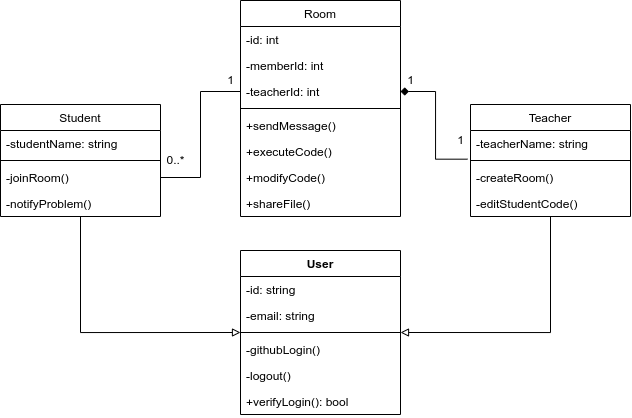

The diagram above was exported from draw.io. Its source (the exported page's mxGraphModel, read from the mxfile embedded in the PNG):
<mxGraphModel dx="914" dy="591" grid="1" gridSize="10" guides="1" tooltips="1" connect="1" arrows="1" fold="1" page="1" pageScale="1" pageWidth="827" pageHeight="1169" math="0" shadow="0">
  <root>
    <mxCell id="WIyWlLk6GJQsqaUBKTNV-0" />
    <mxCell id="WIyWlLk6GJQsqaUBKTNV-1" parent="WIyWlLk6GJQsqaUBKTNV-0" />
    <mxCell id="_BlrfhhO_vyUFNugng6M-24" style="edgeStyle=orthogonalEdgeStyle;rounded=0;orthogonalLoop=1;jettySize=auto;html=1;exitX=0.5;exitY=1;exitDx=0;exitDy=0;entryX=0;entryY=0.5;entryDx=0;entryDy=0;endArrow=block;endFill=0;" edge="1" parent="WIyWlLk6GJQsqaUBKTNV-1" source="zkfFHV4jXpPFQw0GAbJ--6" target="_BlrfhhO_vyUFNugng6M-14">
      <mxGeometry relative="1" as="geometry" />
    </mxCell>
    <mxCell id="zkfFHV4jXpPFQw0GAbJ--6" value="Student" style="swimlane;fontStyle=0;align=center;verticalAlign=top;childLayout=stackLayout;horizontal=1;startSize=26;horizontalStack=0;resizeParent=1;resizeLast=0;collapsible=1;marginBottom=0;rounded=0;shadow=0;strokeWidth=1;" parent="WIyWlLk6GJQsqaUBKTNV-1" vertex="1">
      <mxGeometry x="30" y="204" width="160" height="112" as="geometry">
        <mxRectangle x="130" y="380" width="160" height="26" as="alternateBounds" />
      </mxGeometry>
    </mxCell>
    <mxCell id="_BlrfhhO_vyUFNugng6M-6" value="-studentName: string" style="text;align=left;verticalAlign=top;spacingLeft=4;spacingRight=4;overflow=hidden;rotatable=0;points=[[0,0.5],[1,0.5]];portConstraint=eastwest;" vertex="1" parent="zkfFHV4jXpPFQw0GAbJ--6">
      <mxGeometry y="26" width="160" height="26" as="geometry" />
    </mxCell>
    <mxCell id="zkfFHV4jXpPFQw0GAbJ--9" value="" style="line;html=1;strokeWidth=1;align=left;verticalAlign=middle;spacingTop=-1;spacingLeft=3;spacingRight=3;rotatable=0;labelPosition=right;points=[];portConstraint=eastwest;" parent="zkfFHV4jXpPFQw0GAbJ--6" vertex="1">
      <mxGeometry y="52" width="160" height="8" as="geometry" />
    </mxCell>
    <mxCell id="zkfFHV4jXpPFQw0GAbJ--11" value="-joinRoom()" style="text;align=left;verticalAlign=top;spacingLeft=4;spacingRight=4;overflow=hidden;rotatable=0;points=[[0,0.5],[1,0.5]];portConstraint=eastwest;" parent="zkfFHV4jXpPFQw0GAbJ--6" vertex="1">
      <mxGeometry y="60" width="160" height="26" as="geometry" />
    </mxCell>
    <mxCell id="_BlrfhhO_vyUFNugng6M-29" value="-notifyProblem()" style="text;align=left;verticalAlign=top;spacingLeft=4;spacingRight=4;overflow=hidden;rotatable=0;points=[[0,0.5],[1,0.5]];portConstraint=eastwest;" vertex="1" parent="zkfFHV4jXpPFQw0GAbJ--6">
      <mxGeometry y="86" width="160" height="26" as="geometry" />
    </mxCell>
    <mxCell id="_BlrfhhO_vyUFNugng6M-25" style="edgeStyle=orthogonalEdgeStyle;rounded=0;orthogonalLoop=1;jettySize=auto;html=1;exitX=0.5;exitY=1;exitDx=0;exitDy=0;endArrow=block;endFill=0;" edge="1" parent="WIyWlLk6GJQsqaUBKTNV-1" source="zkfFHV4jXpPFQw0GAbJ--13">
      <mxGeometry relative="1" as="geometry">
        <mxPoint x="430" y="432" as="targetPoint" />
        <Array as="points">
          <mxPoint x="580" y="432" />
        </Array>
      </mxGeometry>
    </mxCell>
    <mxCell id="zkfFHV4jXpPFQw0GAbJ--13" value="Teacher" style="swimlane;fontStyle=0;align=center;verticalAlign=top;childLayout=stackLayout;horizontal=1;startSize=26;horizontalStack=0;resizeParent=1;resizeLast=0;collapsible=1;marginBottom=0;rounded=0;shadow=0;strokeWidth=1;" parent="WIyWlLk6GJQsqaUBKTNV-1" vertex="1">
      <mxGeometry x="500" y="204" width="160" height="112" as="geometry">
        <mxRectangle x="330" y="360" width="170" height="26" as="alternateBounds" />
      </mxGeometry>
    </mxCell>
    <mxCell id="zkfFHV4jXpPFQw0GAbJ--14" value="-teacherName: string" style="text;align=left;verticalAlign=top;spacingLeft=4;spacingRight=4;overflow=hidden;rotatable=0;points=[[0,0.5],[1,0.5]];portConstraint=eastwest;" parent="zkfFHV4jXpPFQw0GAbJ--13" vertex="1">
      <mxGeometry y="26" width="160" height="26" as="geometry" />
    </mxCell>
    <mxCell id="zkfFHV4jXpPFQw0GAbJ--15" value="" style="line;html=1;strokeWidth=1;align=left;verticalAlign=middle;spacingTop=-1;spacingLeft=3;spacingRight=3;rotatable=0;labelPosition=right;points=[];portConstraint=eastwest;" parent="zkfFHV4jXpPFQw0GAbJ--13" vertex="1">
      <mxGeometry y="52" width="160" height="8" as="geometry" />
    </mxCell>
    <mxCell id="_BlrfhhO_vyUFNugng6M-3" value="-createRoom()" style="text;align=left;verticalAlign=top;spacingLeft=4;spacingRight=4;overflow=hidden;rotatable=0;points=[[0,0.5],[1,0.5]];portConstraint=eastwest;fontStyle=0" vertex="1" parent="zkfFHV4jXpPFQw0GAbJ--13">
      <mxGeometry y="60" width="160" height="26" as="geometry" />
    </mxCell>
    <mxCell id="_BlrfhhO_vyUFNugng6M-30" value="-editStudentCode()" style="text;align=left;verticalAlign=top;spacingLeft=4;spacingRight=4;overflow=hidden;rotatable=0;points=[[0,0.5],[1,0.5]];portConstraint=eastwest;fontStyle=0" vertex="1" parent="zkfFHV4jXpPFQw0GAbJ--13">
      <mxGeometry y="86" width="160" height="26" as="geometry" />
    </mxCell>
    <mxCell id="zkfFHV4jXpPFQw0GAbJ--17" value="Room" style="swimlane;fontStyle=0;align=center;verticalAlign=top;childLayout=stackLayout;horizontal=1;startSize=26;horizontalStack=0;resizeParent=1;resizeLast=0;collapsible=1;marginBottom=0;rounded=0;shadow=0;strokeWidth=1;" parent="WIyWlLk6GJQsqaUBKTNV-1" vertex="1">
      <mxGeometry x="270" y="100" width="160" height="216" as="geometry">
        <mxRectangle x="550" y="140" width="160" height="26" as="alternateBounds" />
      </mxGeometry>
    </mxCell>
    <mxCell id="zkfFHV4jXpPFQw0GAbJ--18" value="-id: int" style="text;align=left;verticalAlign=top;spacingLeft=4;spacingRight=4;overflow=hidden;rotatable=0;points=[[0,0.5],[1,0.5]];portConstraint=eastwest;" parent="zkfFHV4jXpPFQw0GAbJ--17" vertex="1">
      <mxGeometry y="26" width="160" height="26" as="geometry" />
    </mxCell>
    <mxCell id="_BlrfhhO_vyUFNugng6M-7" value="-memberId: int" style="text;align=left;verticalAlign=top;spacingLeft=4;spacingRight=4;overflow=hidden;rotatable=0;points=[[0,0.5],[1,0.5]];portConstraint=eastwest;" vertex="1" parent="zkfFHV4jXpPFQw0GAbJ--17">
      <mxGeometry y="52" width="160" height="26" as="geometry" />
    </mxCell>
    <mxCell id="_BlrfhhO_vyUFNugng6M-8" value="-teacherId: int" style="text;align=left;verticalAlign=top;spacingLeft=4;spacingRight=4;overflow=hidden;rotatable=0;points=[[0,0.5],[1,0.5]];portConstraint=eastwest;" vertex="1" parent="zkfFHV4jXpPFQw0GAbJ--17">
      <mxGeometry y="78" width="160" height="26" as="geometry" />
    </mxCell>
    <mxCell id="zkfFHV4jXpPFQw0GAbJ--23" value="" style="line;html=1;strokeWidth=1;align=left;verticalAlign=middle;spacingTop=-1;spacingLeft=3;spacingRight=3;rotatable=0;labelPosition=right;points=[];portConstraint=eastwest;" parent="zkfFHV4jXpPFQw0GAbJ--17" vertex="1">
      <mxGeometry y="104" width="160" height="8" as="geometry" />
    </mxCell>
    <mxCell id="_BlrfhhO_vyUFNugng6M-26" value="+sendMessage()" style="text;strokeColor=none;fillColor=none;align=left;verticalAlign=top;spacingLeft=4;spacingRight=4;overflow=hidden;rotatable=0;points=[[0,0.5],[1,0.5]];portConstraint=eastwest;" vertex="1" parent="zkfFHV4jXpPFQw0GAbJ--17">
      <mxGeometry y="112" width="160" height="26" as="geometry" />
    </mxCell>
    <mxCell id="_BlrfhhO_vyUFNugng6M-28" value="+executeCode()" style="text;strokeColor=none;fillColor=none;align=left;verticalAlign=top;spacingLeft=4;spacingRight=4;overflow=hidden;rotatable=0;points=[[0,0.5],[1,0.5]];portConstraint=eastwest;" vertex="1" parent="zkfFHV4jXpPFQw0GAbJ--17">
      <mxGeometry y="138" width="160" height="26" as="geometry" />
    </mxCell>
    <mxCell id="_BlrfhhO_vyUFNugng6M-35" value="+modifyCode()" style="text;strokeColor=none;fillColor=none;align=left;verticalAlign=top;spacingLeft=4;spacingRight=4;overflow=hidden;rotatable=0;points=[[0,0.5],[1,0.5]];portConstraint=eastwest;" vertex="1" parent="zkfFHV4jXpPFQw0GAbJ--17">
      <mxGeometry y="164" width="160" height="26" as="geometry" />
    </mxCell>
    <mxCell id="_BlrfhhO_vyUFNugng6M-27" value="+shareFile()" style="text;strokeColor=none;fillColor=none;align=left;verticalAlign=top;spacingLeft=4;spacingRight=4;overflow=hidden;rotatable=0;points=[[0,0.5],[1,0.5]];portConstraint=eastwest;" vertex="1" parent="zkfFHV4jXpPFQw0GAbJ--17">
      <mxGeometry y="190" width="160" height="26" as="geometry" />
    </mxCell>
    <mxCell id="_BlrfhhO_vyUFNugng6M-12" value="1" style="text;html=1;align=center;verticalAlign=middle;resizable=0;points=[];autosize=1;strokeColor=none;fillColor=none;" vertex="1" parent="WIyWlLk6GJQsqaUBKTNV-1">
      <mxGeometry x="250" y="170" width="20" height="20" as="geometry" />
    </mxCell>
    <mxCell id="_BlrfhhO_vyUFNugng6M-13" value="0..*" style="text;html=1;align=center;verticalAlign=middle;resizable=0;points=[];autosize=1;strokeColor=none;fillColor=none;" vertex="1" parent="WIyWlLk6GJQsqaUBKTNV-1">
      <mxGeometry x="190" y="250" width="30" height="20" as="geometry" />
    </mxCell>
    <mxCell id="_BlrfhhO_vyUFNugng6M-14" value="User" style="swimlane;fontStyle=1;align=center;verticalAlign=top;childLayout=stackLayout;horizontal=1;startSize=26;horizontalStack=0;resizeParent=1;resizeParentMax=0;resizeLast=0;collapsible=1;marginBottom=0;" vertex="1" parent="WIyWlLk6GJQsqaUBKTNV-1">
      <mxGeometry x="270" y="350" width="160" height="164" as="geometry" />
    </mxCell>
    <mxCell id="_BlrfhhO_vyUFNugng6M-15" value="-id: string&#10;" style="text;strokeColor=none;fillColor=none;align=left;verticalAlign=top;spacingLeft=4;spacingRight=4;overflow=hidden;rotatable=0;points=[[0,0.5],[1,0.5]];portConstraint=eastwest;" vertex="1" parent="_BlrfhhO_vyUFNugng6M-14">
      <mxGeometry y="26" width="160" height="26" as="geometry" />
    </mxCell>
    <mxCell id="zkfFHV4jXpPFQw0GAbJ--8" value="-email: string" style="text;align=left;verticalAlign=top;spacingLeft=4;spacingRight=4;overflow=hidden;rotatable=0;points=[[0,0.5],[1,0.5]];portConstraint=eastwest;rounded=0;shadow=0;html=0;" parent="_BlrfhhO_vyUFNugng6M-14" vertex="1">
      <mxGeometry y="52" width="160" height="26" as="geometry" />
    </mxCell>
    <mxCell id="_BlrfhhO_vyUFNugng6M-16" value="" style="line;strokeWidth=1;fillColor=none;align=left;verticalAlign=middle;spacingTop=-1;spacingLeft=3;spacingRight=3;rotatable=0;labelPosition=right;points=[];portConstraint=eastwest;" vertex="1" parent="_BlrfhhO_vyUFNugng6M-14">
      <mxGeometry y="78" width="160" height="8" as="geometry" />
    </mxCell>
    <mxCell id="_BlrfhhO_vyUFNugng6M-17" value="-githubLogin()" style="text;strokeColor=none;fillColor=none;align=left;verticalAlign=top;spacingLeft=4;spacingRight=4;overflow=hidden;rotatable=0;points=[[0,0.5],[1,0.5]];portConstraint=eastwest;" vertex="1" parent="_BlrfhhO_vyUFNugng6M-14">
      <mxGeometry y="86" width="160" height="26" as="geometry" />
    </mxCell>
    <mxCell id="_BlrfhhO_vyUFNugng6M-22" value="-logout()" style="text;strokeColor=none;fillColor=none;align=left;verticalAlign=top;spacingLeft=4;spacingRight=4;overflow=hidden;rotatable=0;points=[[0,0.5],[1,0.5]];portConstraint=eastwest;" vertex="1" parent="_BlrfhhO_vyUFNugng6M-14">
      <mxGeometry y="112" width="160" height="26" as="geometry" />
    </mxCell>
    <mxCell id="_BlrfhhO_vyUFNugng6M-23" value="+verifyLogin(): bool" style="text;strokeColor=none;fillColor=none;align=left;verticalAlign=top;spacingLeft=4;spacingRight=4;overflow=hidden;rotatable=0;points=[[0,0.5],[1,0.5]];portConstraint=eastwest;" vertex="1" parent="_BlrfhhO_vyUFNugng6M-14">
      <mxGeometry y="138" width="160" height="26" as="geometry" />
    </mxCell>
    <mxCell id="_BlrfhhO_vyUFNugng6M-31" style="edgeStyle=orthogonalEdgeStyle;rounded=0;orthogonalLoop=1;jettySize=auto;html=1;exitX=0;exitY=0.5;exitDx=0;exitDy=0;entryX=1;entryY=0.5;entryDx=0;entryDy=0;endArrow=none;endFill=0;" edge="1" parent="WIyWlLk6GJQsqaUBKTNV-1" source="_BlrfhhO_vyUFNugng6M-8" target="zkfFHV4jXpPFQw0GAbJ--11">
      <mxGeometry relative="1" as="geometry" />
    </mxCell>
    <mxCell id="_BlrfhhO_vyUFNugng6M-32" style="edgeStyle=orthogonalEdgeStyle;rounded=0;orthogonalLoop=1;jettySize=auto;html=1;entryX=1;entryY=0.5;entryDx=0;entryDy=0;endArrow=diamond;endFill=1;exitX=-0.019;exitY=1.103;exitDx=0;exitDy=0;exitPerimeter=0;" edge="1" parent="WIyWlLk6GJQsqaUBKTNV-1" source="zkfFHV4jXpPFQw0GAbJ--14" target="_BlrfhhO_vyUFNugng6M-8">
      <mxGeometry relative="1" as="geometry">
        <mxPoint x="497" y="220" as="sourcePoint" />
      </mxGeometry>
    </mxCell>
    <mxCell id="_BlrfhhO_vyUFNugng6M-33" value="1" style="text;html=1;align=center;verticalAlign=middle;resizable=0;points=[];autosize=1;strokeColor=none;fillColor=none;" vertex="1" parent="WIyWlLk6GJQsqaUBKTNV-1">
      <mxGeometry x="430" y="170" width="20" height="20" as="geometry" />
    </mxCell>
    <mxCell id="_BlrfhhO_vyUFNugng6M-34" value="1" style="text;html=1;align=center;verticalAlign=middle;resizable=0;points=[];autosize=1;strokeColor=none;fillColor=none;" vertex="1" parent="WIyWlLk6GJQsqaUBKTNV-1">
      <mxGeometry x="480" y="230" width="20" height="20" as="geometry" />
    </mxCell>
  </root>
</mxGraphModel>